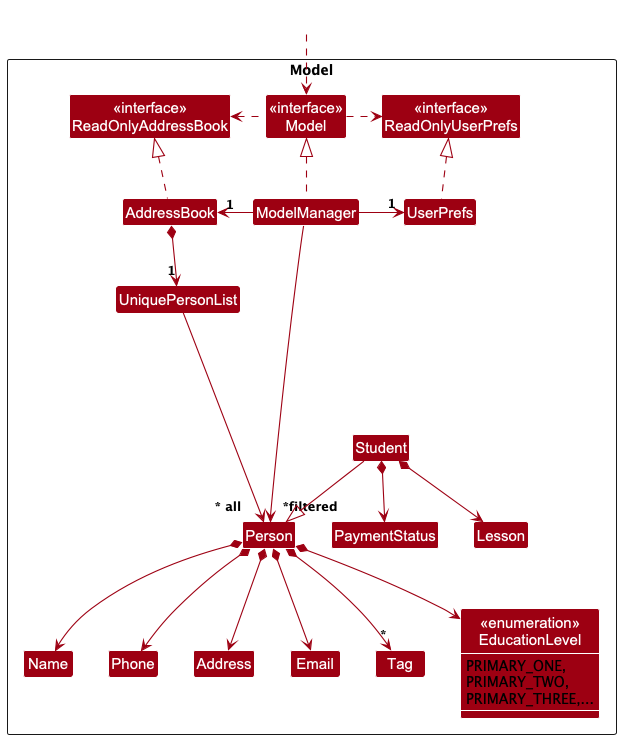

The diagram above was rendered by PlantUML. Its source (embedded in the PNG):
@startuml
!include style.puml
skinparam arrowThickness 1.1
skinparam arrowColor MODEL_COLOR
skinparam classBackgroundColor MODEL_COLOR

Package Model as ModelPackage <<Rectangle>>{
Class "<<interface>>\nReadOnlyAddressBook" as ReadOnlyAddressBook
Class "<<interface>>\nReadOnlyUserPrefs" as ReadOnlyUserPrefs
Class "<<interface>>\nModel" as Model
Class AddressBook
Class ModelManager
Class UserPrefs

Class UniquePersonList
Class Person
Class Address
Class Email
Class Name
Class Phone
Class Tag
Class "<<enumeration>>\nEducationLevel" as EducationLevel {
    PRIMARY_ONE,
    PRIMARY_TWO,
	PRIMARY_THREE,...
}
show EducationLevel members

class Student
class Lesson
class PaymentStatus

Class I #FFFFFF
}

Class HiddenOutside #FFFFFF
HiddenOutside ..> Model

AddressBook .up.|> ReadOnlyAddressBook

ModelManager .up.|> Model
Model .right.> ReadOnlyUserPrefs
Model .left.> ReadOnlyAddressBook
ModelManager -left-> "1" AddressBook
ModelManager -right-> "1" UserPrefs
UserPrefs .up.|> ReadOnlyUserPrefs

AddressBook *--> "1" UniquePersonList
UniquePersonList --> "  ~*filtered" Person
Person *--> Name
Person *--> Phone
Person *--> Email
Person *--> Address
Person *--> "*" Tag

Student --|> Person
Student *--> Lesson
Student *--> PaymentStatus

Person *--> EducationLevel
Person -[hidden]up--> I
UniquePersonList -[hidden]right-> I
Student -[hidden]up--> I

Name -[hidden]right-> Phone
Phone -[hidden]right-> Address
Address -[hidden]right-> Email

ModelManager --> "~* all     " Person
@enduml